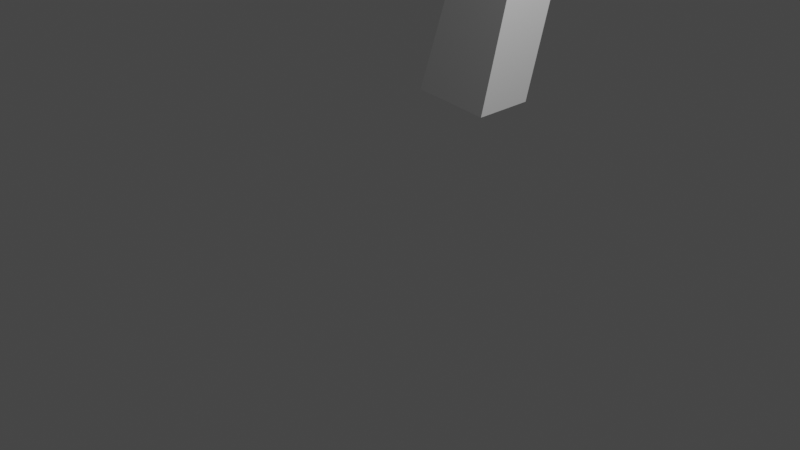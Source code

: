 # Source: armadefogo.blend  (saved by Blender 3.2.14; exported with 4.5.12 LTS)
import bpy
from mathutils import Matrix  # noqa: F401  (used for matrix-valued properties, if any)

bpy.ops.wm.read_factory_settings(use_empty=True)
scene = bpy.context.scene
scene.name = 'Scene'

# ---- collections
col_collection = bpy.data.collections.new('Collection'); scene.collection.children.link(col_collection)

# ---- world
world_world = bpy.data.worlds.new('World'); scene.world = world_world
world_world.use_nodes = True; world_world.node_tree.nodes.clear()
_N = world_world.node_tree.nodes; _L = world_world.node_tree.links
n0 = _N.new('ShaderNodeOutputWorld'); n0.name = 'World Output'; n0.location = (300, 300)
n1 = _N.new('ShaderNodeBackground'); n1.name = 'Background'; n1.location = (10, 300)
n1.inputs[0].default_value = (0.05088, 0.05088, 0.05088, 1.0)
_L.new(n1.outputs[0], n0.inputs[0])
n0.is_active_output = True
world_world.color = (0.05088, 0.05088, 0.05088)
world_world.use_sun_shadow = False
world_world.sun_shadow_jitter_overblur = 0.0

# ---- cameras
cam_camera = bpy.data.cameras.new('Camera')
cam_camera.clip_end = 100.0
cam_camera.ortho_scale = 7.314

# ---- lights
light_light = bpy.data.lights.new('Light', 'POINT')
light_light.transmission_factor = 0.0
light_light.energy = 1000.0
light_light.shadow_soft_size = 0.1
light_light.shadow_maximum_resolution = 0.006
light_light.use_absolute_resolution = True

# ---- meshes
me_cubo = bpy.data.meshes.new('Cubo')
me_cubo.from_pydata([(-2.712, -1.0, -1.099), (-0.1432, -1.0, 1.642), (-2.712, 1.0, -1.099), (-0.1432, 1.0, 1.642), (-0.1742, -1.0, -1.134), (1.285, -1.0, 1.642), (-0.1742, 1.0, -1.134), (1.285, 1.0, 1.642), (-1.0, -1.0, 0.0), (-1.0, 1.0, 0.0), (1.179, 1.0, 0.0), (1.179, -1.0, 0.0), (-1.429, 1.0, -0.5), (0.7376, 1.0, -0.5), (0.7376, -1.0, -0.5), (-1.429, -1.0, -0.5), (-0.8211, -1.0, 0.5), (-0.8211, 1.0, 0.5), (0.672, 1.0, 0.5), (0.672, -1.0, 0.5), (-0.7341, -1.0, 0.5755), (-0.7341, 1.0, 0.5755), (1.573, 0.9776, 0.5755), (1.573, -0.9776, 0.5755), (-0.877, 1.0, 0.3437), (1.294, 1.0, 0.3437), (1.294, -1.0, 0.3437), (-0.877, -1.0, 0.3437), (-0.7776, 1.0, 0.5377), (0.7036, 1.0, 0.5377), (0.7036, -1.0, 0.5377), (-0.7776, -1.0, 0.5377), (-0.158, -1.0, 1.235), (-0.158, 1.0, 1.235), (1.418, 0.9888, 1.235), (1.418, -0.9888, 1.235), (-0.1432, -1.0, 2.493), (-0.1432, 1.0, 2.493), (0.7945, -1.0, 2.493), (0.7945, 1.0, 2.493), (-0.09865, 1.0, 1.722), (0.9504, 1.0, 1.723), (0.9504, -1.0, 1.723), (-0.09865, -1.0, 1.722), (-0.1432, 1.0, 1.856), (-0.1432, -1.0, 1.856), (0.7165, 1.0, 1.856), (0.7165, -1.0, 1.856), (-0.1432, 1.0, 2.388), (-0.1432, -1.0, 2.388), (0.7811, 1.0, 2.388), (0.7811, -1.0, 2.388), (-1.443, 1.0, -1.116), (0.5707, 1.0, 1.642), (-1.443, -1.0, -1.116), (0.5707, -1.0, 1.642), (0.08945, -1.0, 0.0), (0.08945, 1.0, 0.0), (-0.3459, 1.0, -0.5), (-0.3459, -1.0, -0.5), (-0.07455, -1.0, 0.5), (-0.07455, 1.0, 0.5), (0.4193, -0.9888, 0.5755), (0.4193, 0.9888, 0.5755), (0.2087, 1.0, 0.3437), (0.2087, -1.0, 0.3437), (-0.037, 1.0, 0.5377), (-0.037, -1.0, 0.5377), (0.6298, -0.9944, 1.235), (0.6298, 0.9944, 1.235), (0.3256, 1.0, 2.493), (0.3256, -1.0, 2.493), (0.4259, -1.0, 1.722), (0.4259, 1.0, 1.722), (0.2867, -1.0, 1.856), (0.2867, 1.0, 1.856), (0.3189, -1.0, 2.388), (0.3189, 1.0, 2.388), (-0.1432, -1.0, 2.493), (-0.1432, 1.0, 2.493), (-0.1432, 1.0, 2.388), (-0.1432, -1.0, 2.388)], [], [(32, 1, 3, 33), (69, 53, 7, 34), (34, 7, 5, 35), (68, 55, 1, 32), (52, 6, 4, 54), (77, 48, 37, 70), (59, 56, 8, 15), (13, 10, 11, 14), (58, 57, 10, 13), (15, 8, 9, 12), (0, 15, 12, 2), (52, 58, 13, 6), (6, 13, 14, 4), (54, 59, 15, 0), (65, 60, 16, 27), (25, 18, 19, 26), (64, 61, 18, 25), (27, 16, 17, 24), (67, 62, 20, 31), (29, 22, 23, 30), (66, 63, 22, 29), (31, 20, 21, 28), (8, 27, 24, 9), (57, 64, 25, 10), (10, 25, 26, 11), (56, 65, 27, 8), (16, 31, 28, 17), (61, 66, 29, 18), (18, 29, 30, 19), (60, 67, 31, 16), (62, 68, 32, 20), (22, 34, 35, 23), (63, 69, 34, 22), (20, 32, 33, 21), (70, 37, 36, 71), (51, 50, 39, 38), (36, 37, 79, 78), (76, 51, 38, 71), (55, 5, 42, 72), (3, 1, 43, 40), (5, 7, 41, 42), (53, 3, 40, 73), (72, 42, 47, 74), (40, 43, 45, 44), (42, 41, 46, 47), (73, 40, 44, 75), (74, 47, 51, 76), (44, 45, 49, 48), (47, 46, 50, 51), (75, 44, 48, 77), (46, 75, 77, 50), (45, 74, 76, 49), (41, 73, 75, 46), (43, 72, 74, 45), (7, 53, 73, 41), (1, 55, 72, 43), (49, 76, 71, 36), (39, 70, 71, 38), (21, 33, 69, 63), (23, 35, 68, 62), (19, 30, 67, 60), (17, 28, 66, 61), (11, 26, 65, 56), (9, 24, 64, 57), (28, 21, 63, 66), (30, 23, 62, 67), (24, 17, 61, 64), (26, 19, 60, 65), (4, 14, 59, 54), (2, 12, 58, 52), (12, 9, 57, 58), (14, 11, 56, 59), (50, 77, 70, 39), (2, 52, 54, 0), (35, 5, 55, 68), (33, 3, 53, 69), (80, 81, 78, 79), (49, 36, 78, 81), (48, 49, 81, 80), (37, 48, 80, 79)])
_uv = me_cubo.uv_layers.new(name='Mapa UV')
_uv.uv.foreach_set('vector', [0.5985, 0.0, 0.625, 0.0, 0.625, 0.25, 0.5985, 0.25, 0.5985, 0.375, 0.625, 0.375, 0.625, 0.5, 0.5985, 0.5, 0.5985, 0.5, 0.625, 0.5, 0.625, 0.75, 0.5985, 0.75, 0.5985, 0.875, 0.625, 0.875, 0.625, 1.0, 0.5985, 1.0, 0.25, 0.5, 0.375, 0.5, 0.375, 0.75, 0.25, 0.75, 0.625, 0.375, 0.625, 0.25, 0.625, 0.25, 0.625, 0.375, 0.4375, 0.875, 0.5, 0.875, 0.5, 1.0, 0.4375, 1.0, 0.4375, 0.5, 0.5, 0.5, 0.5, 0.75, 0.4375, 0.75, 0.4375, 0.375, 0.5, 0.375, 0.5, 0.5, 0.4375, 0.5, 0.4375, 0.0, 0.5, 0.0, 0.5, 0.25, 0.4375, 0.25, 0.375, 0.0, 0.4375, 0.0, 0.4375, 0.25, 0.375, 0.25, 0.375, 0.375, 0.4375, 0.375, 0.4375, 0.5, 0.375, 0.5, 0.375, 0.5, 0.4375, 0.5, 0.4375, 0.75, 0.375, 0.75, 0.375, 0.875, 0.4375, 0.875, 0.4375, 1.0, 0.375, 1.0, 0.543, 0.875, 0.5625, 0.875, 0.5625, 1.0, 0.543, 1.0, 0.543, 0.5, 0.5625, 0.5, 0.5625, 0.75, 0.543, 0.75, 0.543, 0.375, 0.5625, 0.375, 0.5625, 0.5, 0.543, 0.5, 0.543, 0.0, 0.5625, 0.0, 0.5625, 0.25, 0.543, 0.25, 0.5672, 0.875, 0.5719, 0.875, 0.5719, 1.0, 0.5672, 1.0, 0.5672, 0.5, 0.5719, 0.5, 0.5719, 0.75, 0.5672, 0.75, 0.5672, 0.375, 0.5719, 0.375, 0.5719, 0.5, 0.5672, 0.5, 0.5672, 0.0, 0.5719, 0.0, 0.5719, 0.25, 0.5672, 0.25, 0.5, 0.0, 0.543, 0.0, 0.543, 0.25, 0.5, 0.25, 0.5, 0.375, 0.543, 0.375, 0.543, 0.5, 0.5, 0.5, 0.5, 0.5, 0.543, 0.5, 0.543, 0.75, 0.5, 0.75, 0.5, 0.875, 0.543, 0.875, 0.543, 1.0, 0.5, 1.0, 0.5625, 0.0, 0.5672, 0.0, 0.5672, 0.25, 0.5625, 0.25, 0.5625, 0.375, 0.5672, 0.375, 0.5672, 0.5, 0.5625, 0.5, 0.5625, 0.5, 0.5672, 0.5, 0.5672, 0.75, 0.5625, 0.75, 0.5625, 0.875, 0.5672, 0.875, 0.5672, 1.0, 0.5625, 1.0, 0.5719, 0.875, 0.5985, 0.875, 0.5985, 1.0, 0.5719, 1.0, 0.5719, 0.5, 0.5985, 0.5, 0.5985, 0.75, 0.5719, 0.75, 0.5719, 0.375, 0.5985, 0.375, 0.5985, 0.5, 0.5719, 0.5, 0.5719, 0.0, 0.5985, 0.0, 0.5985, 0.25, 0.5719, 0.25, 0.75, 0.5, 0.875, 0.5, 0.875, 0.75, 0.75, 0.75, 0.625, 0.75, 0.625, 0.5, 0.625, 0.5, 0.625, 0.75, 0.875, 0.75, 0.875, 0.5, 0.875, 0.5, 0.875, 0.75, 0.625, 0.875, 0.625, 0.75, 0.625, 0.75, 0.625, 0.875, 0.625, 0.875, 0.625, 0.75, 0.625, 0.75, 0.625, 0.875, 0.625, 0.25, 0.625, 0.0, 0.625, 0.0, 0.625, 0.25, 0.625, 0.75, 0.625, 0.5, 0.625, 0.5, 0.625, 0.75, 0.625, 0.375, 0.625, 0.25, 0.625, 0.25, 0.625, 0.375, 0.625, 0.875, 0.625, 0.75, 0.625, 0.75, 0.625, 0.875, 0.625, 0.25, 0.625, 0.0, 0.625, 0.0, 0.625, 0.25, 0.625, 0.75, 0.625, 0.5, 0.625, 0.5, 0.625, 0.75, 0.625, 0.375, 0.625, 0.25, 0.625, 0.25, 0.625, 0.375, 0.625, 0.875, 0.625, 0.75, 0.625, 0.75, 0.625, 0.875, 0.625, 0.25, 0.625, 0.0, 0.625, 0.0, 0.625, 0.25, 0.625, 0.75, 0.625, 0.5, 0.625, 0.5, 0.625, 0.75, 0.625, 0.375, 0.625, 0.25, 0.625, 0.25, 0.625, 0.375, 0.625, 0.5, 0.625, 0.375, 0.625, 0.375, 0.625, 0.5, 0.625, 1.0, 0.625, 0.875, 0.625, 0.875, 0.625, 1.0, 0.625, 0.5, 0.625, 0.375, 0.625, 0.375, 0.625, 0.5, 0.625, 1.0, 0.625, 0.875, 0.625, 0.875, 0.625, 1.0, 0.625, 0.5, 0.625, 0.375, 0.625, 0.375, 0.625, 0.5, 0.625, 1.0, 0.625, 0.875, 0.625, 0.875, 0.625, 1.0, 0.625, 1.0, 0.625, 0.875, 0.625, 0.875, 0.625, 1.0, 0.625, 0.5, 0.75, 0.5, 0.75, 0.75, 0.625, 0.75, 0.5719, 0.25, 0.5985, 0.25, 0.5985, 0.375, 0.5719, 0.375, 0.5719, 0.75, 0.5985, 0.75, 0.5985, 0.875, 0.5719, 0.875, 0.5625, 0.75, 0.5672, 0.75, 0.5672, 0.875, 0.5625, 0.875, 0.5625, 0.25, 0.5672, 0.25, 0.5672, 0.375, 0.5625, 0.375, 0.5, 0.75, 0.543, 0.75, 0.543, 0.875, 0.5, 0.875, 0.5, 0.25, 0.543, 0.25, 0.543, 0.375, 0.5, 0.375, 0.5672, 0.25, 0.5719, 0.25, 0.5719, 0.375, 0.5672, 0.375, 0.5672, 0.75, 0.5719, 0.75, 0.5719, 0.875, 0.5672, 0.875, 0.543, 0.25, 0.5625, 0.25, 0.5625, 0.375, 0.543, 0.375, 0.543, 0.75, 0.5625, 0.75, 0.5625, 0.875, 0.543, 0.875, 0.375, 0.75, 0.4375, 0.75, 0.4375, 0.875, 0.375, 0.875, 0.375, 0.25, 0.4375, 0.25, 0.4375, 0.375, 0.375, 0.375, 0.4375, 0.25, 0.5, 0.25, 0.5, 0.375, 0.4375, 0.375, 0.4375, 0.75, 0.5, 0.75, 0.5, 0.875, 0.4375, 0.875, 0.625, 0.5, 0.625, 0.375, 0.625, 0.375, 0.625, 0.5, 0.125, 0.5, 0.25, 0.5, 0.25, 0.75, 0.125, 0.75, 0.5985, 0.75, 0.625, 0.75, 0.625, 0.875, 0.5985, 0.875, 0.5985, 0.25, 0.625, 0.25, 0.625, 0.375, 0.5985, 0.375, 0.625, 0.25, 0.625, 0.0, 0.625, 0.0, 0.625, 0.25, 0.625, 1.0, 0.625, 1.0, 0.625, 1.0, 0.625, 1.0, 0.625, 0.25, 0.625, 0.0, 0.625, 0.0, 0.625, 0.25, 0.625, 0.25, 0.625, 0.25, 0.625, 0.25, 0.625, 0.25])
me_cubo.use_remesh_fix_poles = True
me_cubo.use_remesh_preserve_attributes = False
me_cubo.update()

# ---- objects
ob_light = bpy.data.objects.new('Light', light_light)
ob_camera = bpy.data.objects.new('Camera', cam_camera)
ob_vazio = bpy.data.objects.new('Vazio', None)
ob_cubo = bpy.data.objects.new('Cubo', me_cubo)

# ---- transforms, parenting, visibility, modifiers, constraints
ob_light.location = (4.076, 1.005, 5.904)
ob_light.rotation_euler = (0.6503, 0.05522, 1.866)
ob_light.lock_rotations_4d = False
ob_light.empty_display_type = 'ARROWS'
ob_light.color = (0.0, 0.0, 0.0, 0.0)
ob_light.lineart.crease_threshold = 0.0
ob_camera.location = (7.359, -6.926, 4.958)
ob_camera.rotation_euler = (1.109, 0.0, 0.8149)
ob_camera.lock_rotations_4d = False
ob_camera.empty_display_type = 'ARROWS'
ob_camera.color = (0.0, 0.0, 0.0, 0.0)
ob_camera.display_type = 'WIRE'
ob_camera.lineart.crease_threshold = 0.0
ob_vazio.location = (0.0, 3.534, 2.446)
ob_vazio.rotation_euler = (1.571, 2.517, -0.0)
ob_vazio.empty_display_type = 'IMAGE'
ob_vazio.empty_display_size = 11.04
ob_vazio.empty_image_offset = (-0.7735, -0.7735)
ob_cubo.location = (0.0, 1.602, 3.421)
ob_cubo.scale = (0.3598, 0.3569, 2.359)

# ---- collection membership
col_collection.objects.link(ob_light)
col_collection.objects.link(ob_camera)
col_collection.objects.link(ob_vazio)
col_collection.objects.link(ob_cubo)

# ---- scene / render settings (as saved in the file)
scene.camera = ob_camera
scene.frame_start = 1; scene.frame_end = 250; scene.frame_set(0)
scene.render.engine = 'BLENDER_EEVEE_NEXT'
scene.cycles.sampling_pattern = 'TABULATED_SOBOL'
scene.cycles.use_light_tree = False
scene.view_settings.view_transform = 'Filmic'
bpy.context.view_layer.update()
